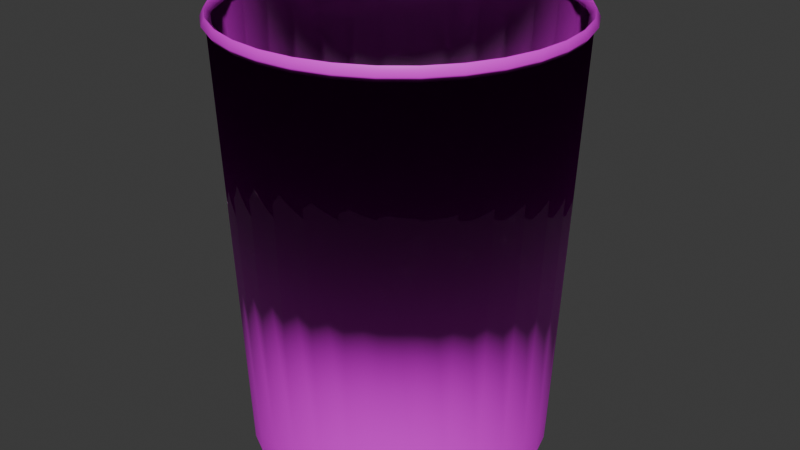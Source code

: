 # Source: Bin.blend  (saved by Blender 4.0.36; exported with 4.5.12 LTS)
import bpy
from mathutils import Matrix  # noqa: F401  (used for matrix-valued properties, if any)

bpy.ops.wm.read_factory_settings(use_empty=True)
scene = bpy.context.scene
scene.name = 'Scene'

# ---- collections
col_collection = bpy.data.collections.new('Collection'); scene.collection.children.link(col_collection)

# ---- images (referenced by path relative to the original .blend; pixels are not part of the script)
import os
ASSET_DIR = os.environ.get("B2B_ASSET_DIR", "")  # directory of the original .blend (textures are referenced by path, not embedded)
HERE = os.path.dirname(os.path.abspath(__file__))  # packed textures are extracted next to this script under _unpacked/

def load_image(name, relpath, width, height, colorspace="sRGB"):
    """Load a texture the original file referenced (path relative to the .blend, or extracted next to this script)."""
    p = next((c for c in (os.path.join(HERE, relpath), os.path.join(ASSET_DIR, relpath)) if relpath and os.path.exists(c)), "")
    if p:
        img = bpy.data.images.load(p, check_existing=True)
        img.name = name
    else:  # same state as the original file: an image datablock whose file is absent (Cycles renders it pink)
        img = bpy.data.images.new(name, width, height)
        img.source = "FILE"
        img.filepath = "//" + (relpath or name)
    img.colorspace_settings.name = colorspace
    return img
img_untitled = load_image('Untitled', '', 1024, 1024, 'sRGB')

# ---- materials (node trees are filled in below, after node groups)
mat_material = bpy.data.materials.new('Material')
mat_material.alpha_threshold = 0.0
mat_material.use_transparent_shadow = False
mat_material.roughness = 0.5
mat_material.line_color = (0.0, 0.0, 0.0, 1.0)

# ---- node groups
ng_auto_smooth = bpy.data.node_groups.new('Auto Smooth', 'GeometryNodeTree')
_s = ng_auto_smooth.interface.new_socket(name='Geometry', in_out='OUTPUT', socket_type='NodeSocketGeometry')
_s = ng_auto_smooth.interface.new_socket(name='Geometry', in_out='INPUT', socket_type='NodeSocketGeometry')
_s = ng_auto_smooth.interface.new_socket(name='Angle', in_out='INPUT', socket_type='NodeSocketFloat')
_s.subtype = 'ANGLE'
_s.min_value = 0.0
_s.max_value = 3.142
ng_auto_smooth.is_modifier = True
_N = ng_auto_smooth.nodes; _L = ng_auto_smooth.links
n0 = _N.new('NodeGroupOutput'); n0.name = 'Group Output'; n0.location = (480, -100)
n1 = _N.new('NodeGroupInput'); n1.name = 'Group Input'; n1.location = (-420, -300)
n2 = _N.new('NodeGroupInput'); n2.name = 'Group Input.001'; n2.location = (-60, -100)
n3 = _N.new('GeometryNodeSetShadeSmooth'); n3.name = 'Set Shade Smooth'; n3.location = (120, -100)
n3.domain = 'EDGE'
n4 = _N.new('GeometryNodeSetShadeSmooth'); n4.name = 'Set Shade Smooth.001'; n4.location = (300, -100)
n5 = _N.new('GeometryNodeInputMeshEdgeAngle'); n5.name = 'Edge Angle'; n5.location = (-420, -220)
n6 = _N.new('GeometryNodeInputEdgeSmooth'); n6.name = 'Is Edge Smooth'; n6.location = (-60, -160)
n7 = _N.new('GeometryNodeInputShadeSmooth'); n7.name = 'Is Face Smooth'; n7.location = (-240, -340)
n8 = _N.new('FunctionNodeBooleanMath'); n8.name = 'Boolean Math'; n8.location = (-60, -220)
n9 = _N.new('FunctionNodeCompare'); n9.name = 'Compare'; n9.location = (-240, -180)
n9.operation = 'LESS_EQUAL'
_L.new(n5.outputs[0], n9.inputs[0])
_L.new(n4.outputs[0], n0.inputs[0])
_L.new(n1.outputs[1], n9.inputs[1])
_L.new(n9.outputs[0], n8.inputs[0])
_L.new(n7.outputs[0], n8.inputs[1])
_L.new(n2.outputs[0], n3.inputs[0])
_L.new(n6.outputs[0], n3.inputs[1])
_L.new(n3.outputs[0], n4.inputs[0])
_L.new(n8.outputs[0], n3.inputs[2])
n0.is_active_output = True

# ---- material node trees
mat_material.use_nodes = True; mat_material.node_tree.nodes.clear()
_N = mat_material.node_tree.nodes; _L = mat_material.node_tree.links
n0 = _N.new('ShaderNodeOutputMaterial'); n0.name = 'Material Output'; n0.location = (300, 300)
n1 = _N.new('ShaderNodeBsdfPrincipled'); n1.name = 'Principled BSDF'; n1.location = (10, 300)
n1.inputs[3].default_value = 1.45
n2 = _N.new('ShaderNodeTexImage'); n2.name = 'Image Texture'; n2.location = (-377, 258)
n2.image = img_untitled
_L.new(n1.outputs[0], n0.inputs[0])
_L.new(n2.outputs[0], n1.inputs[0])
n0.is_active_output = True

# ---- world
world_world = bpy.data.worlds.new('World'); scene.world = world_world
world_world.use_nodes = True; world_world.node_tree.nodes.clear()
_N = world_world.node_tree.nodes; _L = world_world.node_tree.links
n0 = _N.new('ShaderNodeOutputWorld'); n0.name = 'World Output'; n0.location = (300, 300)
n1 = _N.new('ShaderNodeBackground'); n1.name = 'Background'; n1.location = (10, 300)
n1.inputs[0].default_value = (0.05088, 0.05088, 0.05088, 1.0)
_L.new(n1.outputs[0], n0.inputs[0])
n0.is_active_output = True
world_world.color = (0.05088, 0.05088, 0.05088)
world_world.use_sun_shadow = False
world_world.sun_shadow_jitter_overblur = 0.0

# ---- meshes
me_cylinder = bpy.data.meshes.new('Cylinder')
me_cylinder.from_pydata([(2.058e-10, 0.153, 0.002385), (0.0, 0.17, 0.4274), (0.02985, 0.1501, 0.002385), (0.03317, 0.1667, 0.4274), (0.05855, 0.1414, 0.002385), (0.06506, 0.1571, 0.4274), (0.085, 0.1272, 0.002385), (0.09445, 0.1413, 0.4274), (0.1082, 0.1082, 0.002385), (0.1202, 0.1202, 0.4274), (0.1272, 0.085, 0.002385), (0.1413, 0.09445, 0.4274), (0.1414, 0.05855, 0.002385), (0.1571, 0.06506, 0.4274), (0.1501, 0.02985, 0.002385), (0.1667, 0.03317, 0.4274), (0.153, 2.533e-10, 0.002385), (0.17, 0.0, 0.4274), (0.1501, -0.02985, 0.002385), (0.1667, -0.03317, 0.4274), (0.1414, -0.05855, 0.002385), (0.1571, -0.06506, 0.4274), (0.1272, -0.085, 0.002385), (0.1413, -0.09445, 0.4274), (0.1082, -0.1082, 0.002385), (0.1202, -0.1202, 0.4274), (0.085, -0.1272, 0.002385), (0.09445, -0.1413, 0.4274), (0.05855, -0.1414, 0.002385), (0.06506, -0.1571, 0.4274), (0.02985, -0.1501, 0.002385), (0.03317, -0.1667, 0.4274), (2.058e-10, -0.153, 0.002385), (0.0, -0.17, 0.4274), (-0.02985, -0.1501, 0.002385), (-0.03317, -0.1667, 0.4274), (-0.05855, -0.1414, 0.002385), (-0.06506, -0.1571, 0.4274), (-0.085, -0.1272, 0.002385), (-0.09445, -0.1413, 0.4274), (-0.1082, -0.1082, 0.002385), (-0.1202, -0.1202, 0.4274), (-0.1272, -0.085, 0.002385), (-0.1413, -0.09445, 0.4274), (-0.1414, -0.05855, 0.002385), (-0.1571, -0.06506, 0.4274), (-0.1501, -0.02985, 0.002385), (-0.1667, -0.03317, 0.4274), (-0.153, 2.533e-10, 0.002385), (-0.17, 0.0, 0.4274), (-0.1501, 0.02985, 0.002385), (-0.1667, 0.03317, 0.4274), (-0.1414, 0.05855, 0.002385), (-0.1571, 0.06506, 0.4274), (-0.1272, 0.085, 0.002385), (-0.1413, 0.09445, 0.4274), (-0.1082, 0.1082, 0.002385), (-0.1202, 0.1202, 0.4274), (-0.085, 0.1272, 0.002385), (-0.09445, 0.1413, 0.4274), (-0.05855, 0.1414, 0.002385), (-0.06506, 0.1571, 0.4274), (-0.02985, 0.1501, 0.002385), (-0.03317, 0.1667, 0.4274), (-5.247e-11, 0.1743, 0.4333), (0.03401, 0.171, 0.4333), (0.06671, 0.1611, 0.4333), (0.09685, 0.145, 0.4333), (0.1233, 0.1233, 0.4333), (0.145, 0.09685, 0.4333), (0.1611, 0.06671, 0.4333), (0.171, 0.03401, 0.4333), (0.1743, -6.458e-11, 0.4333), (0.171, -0.03401, 0.4333), (0.1611, -0.06671, 0.4333), (0.145, -0.09685, 0.4333), (0.1233, -0.1233, 0.4333), (0.09685, -0.145, 0.4333), (0.06671, -0.1611, 0.4333), (0.03401, -0.171, 0.4333), (-5.247e-11, -0.1743, 0.4333), (-0.03401, -0.171, 0.4333), (-0.06671, -0.1611, 0.4333), (-0.09685, -0.145, 0.4333), (-0.1233, -0.1233, 0.4333), (-0.145, -0.09685, 0.4333), (-0.1611, -0.06671, 0.4333), (-0.171, -0.03401, 0.4333), (-0.1743, -6.458e-11, 0.4333), (-0.171, 0.03401, 0.4333), (-0.1611, 0.06671, 0.4333), (-0.145, 0.09685, 0.4333), (-0.1233, 0.1233, 0.4333), (-0.09685, 0.145, 0.4333), (-0.06671, 0.1611, 0.4333), (-0.03401, 0.171, 0.4333), (6.426e-11, 0.1647, 0.4346), (0.03213, 0.1615, 0.4346), (0.06303, 0.1522, 0.4346), (0.0915, 0.1369, 0.4346), (0.1165, 0.1165, 0.4346), (0.1369, 0.0915, 0.4346), (0.1522, 0.06303, 0.4346), (0.1615, 0.03213, 0.4346), (0.1647, 7.909e-11, 0.4346), (0.1615, -0.03213, 0.4346), (0.1522, -0.06303, 0.4346), (0.1369, -0.0915, 0.4346), (0.1165, -0.1165, 0.4346), (0.0915, -0.1369, 0.4346), (0.06303, -0.1522, 0.4346), (0.03213, -0.1615, 0.4346), (6.426e-11, -0.1647, 0.4346), (-0.03213, -0.1615, 0.4346), (-0.06303, -0.1522, 0.4346), (-0.0915, -0.1369, 0.4346), (-0.1165, -0.1165, 0.4346), (-0.1369, -0.0915, 0.4346), (-0.1522, -0.06303, 0.4346), (-0.1615, -0.03213, 0.4346), (-0.1647, 7.909e-11, 0.4346), (-0.1615, 0.03213, 0.4346), (-0.1522, 0.06303, 0.4346), (-0.1369, 0.0915, 0.4346), (-0.1165, 0.1165, 0.4346), (-0.0915, 0.1369, 0.4346), (-0.06303, 0.1522, 0.4346), (-0.03213, 0.1615, 0.4346), (9.717e-11, 0.1705, 0.4408), (0.03326, 0.1672, 0.4408), (0.06524, 0.1575, 0.4408), (0.09472, 0.1418, 0.4408), (0.1206, 0.1206, 0.4408), (0.1418, 0.09472, 0.4408), (0.1575, 0.06524, 0.4408), (0.1672, 0.03326, 0.4408), (0.1705, 1.042e-10, 0.4408), (0.1672, -0.03326, 0.4408), (0.1575, -0.06524, 0.4408), (0.1418, -0.09472, 0.4408), (0.1206, -0.1206, 0.4408), (0.09472, -0.1418, 0.4408), (0.06524, -0.1575, 0.4408), (0.03326, -0.1672, 0.4408), (9.717e-11, -0.1705, 0.4408), (-0.03326, -0.1672, 0.4408), (-0.06524, -0.1575, 0.4408), (-0.09472, -0.1418, 0.4408), (-0.1206, -0.1206, 0.4408), (-0.1418, -0.09472, 0.4408), (-0.1575, -0.06524, 0.4408), (-0.1672, -0.03326, 0.4408), (-0.1705, 1.042e-10, 0.4408), (-0.1672, 0.03326, 0.4408), (-0.1575, 0.06524, 0.4408), (-0.1418, 0.09472, 0.4408), (-0.1206, 0.1206, 0.4408), (-0.09472, 0.1418, 0.4408), (-0.06524, 0.1575, 0.4408), (-0.03326, 0.1672, 0.4408), (1.93e-10, 0.1541, 0.02885), (0.03006, 0.1511, 0.02885), (0.05896, 0.1423, 0.02885), (0.08559, 0.1281, 0.02885), (0.1089, 0.1089, 0.02885), (0.1281, 0.08559, 0.02885), (0.1423, 0.05896, 0.02885), (0.1511, 0.03006, 0.02885), (0.1541, 2.375e-10, 0.02885), (0.1511, -0.03006, 0.02885), (0.1423, -0.05896, 0.02885), (0.1281, -0.08559, 0.02885), (0.1089, -0.1089, 0.02885), (0.08559, -0.1281, 0.02885), (0.05896, -0.1423, 0.02885), (0.03006, -0.1511, 0.02885), (1.93e-10, -0.1541, 0.02885), (-0.03006, -0.1511, 0.02885), (-0.05896, -0.1423, 0.02885), (-0.08559, -0.1281, 0.02885), (-0.1089, -0.1089, 0.02885), (-0.1281, -0.08559, 0.02885), (-0.1423, -0.05896, 0.02885), (-0.1511, -0.03006, 0.02885), (-0.1541, 2.375e-10, 0.02885), (-0.1511, 0.03006, 0.02885), (-0.1423, 0.05896, 0.02885), (-0.1281, 0.08559, 0.02885), (-0.1089, 0.1089, 0.02885), (-0.08559, 0.1281, 0.02885), (-0.05896, 0.1423, 0.02885), (-0.03006, 0.1511, 0.02885)], [], [(160, 1, 3, 161), (161, 3, 5, 162), (162, 5, 7, 163), (163, 7, 9, 164), (164, 9, 11, 165), (165, 11, 13, 166), (166, 13, 15, 167), (167, 15, 17, 168), (168, 17, 19, 169), (169, 19, 21, 170), (170, 21, 23, 171), (171, 23, 25, 172), (172, 25, 27, 173), (173, 27, 29, 174), (174, 29, 31, 175), (175, 31, 33, 176), (176, 33, 35, 177), (177, 35, 37, 178), (178, 37, 39, 179), (179, 39, 41, 180), (180, 41, 43, 181), (181, 43, 45, 182), (182, 45, 47, 183), (183, 47, 49, 184), (184, 49, 51, 185), (185, 51, 53, 186), (186, 53, 55, 187), (187, 55, 57, 188), (188, 57, 59, 189), (189, 59, 61, 190), (190, 61, 63, 191), (191, 63, 1, 160), (0, 2, 4, 6, 8, 10, 12, 14, 16, 18, 20, 22, 24, 26, 28, 30, 32, 34, 36, 38, 40, 42, 44, 46, 48, 50, 52, 54, 56, 58, 60, 62), (51, 49, 88, 89), (7, 5, 66, 67), (25, 23, 75, 76), (43, 41, 84, 85), (61, 59, 93, 94), (17, 15, 71, 72), (35, 33, 80, 81), (53, 51, 89, 90), (9, 7, 67, 68), (27, 25, 76, 77), (45, 43, 85, 86), (63, 61, 94, 95), (19, 17, 72, 73), (37, 35, 81, 82), (55, 53, 90, 91), (11, 9, 68, 69), (29, 27, 77, 78), (47, 45, 86, 87), (3, 1, 64, 65), (1, 63, 95, 64), (21, 19, 73, 74), (39, 37, 82, 83), (57, 55, 91, 92), (13, 11, 69, 70), (31, 29, 78, 79), (49, 47, 87, 88), (5, 3, 65, 66), (23, 21, 74, 75), (41, 39, 83, 84), (59, 57, 92, 93), (15, 13, 70, 71), (33, 31, 79, 80), (49, 51, 121, 120), (5, 7, 99, 98), (23, 25, 108, 107), (41, 43, 117, 116), (59, 61, 126, 125), (15, 17, 104, 103), (33, 35, 113, 112), (51, 53, 122, 121), (7, 9, 100, 99), (25, 27, 109, 108), (43, 45, 118, 117), (61, 63, 127, 126), (17, 19, 105, 104), (35, 37, 114, 113), (53, 55, 123, 122), (9, 11, 101, 100), (27, 29, 110, 109), (45, 47, 119, 118), (1, 3, 97, 96), (63, 1, 96, 127), (19, 21, 106, 105), (37, 39, 115, 114), (55, 57, 124, 123), (11, 13, 102, 101), (29, 31, 111, 110), (47, 49, 120, 119), (3, 5, 98, 97), (21, 23, 107, 106), (39, 41, 116, 115), (57, 59, 125, 124), (13, 15, 103, 102), (31, 33, 112, 111), (104, 105, 137, 136), (118, 119, 151, 150), (105, 106, 138, 137), (119, 120, 152, 151), (106, 107, 139, 138), (120, 121, 153, 152), (107, 108, 140, 139), (121, 122, 154, 153), (108, 109, 141, 140), (122, 123, 155, 154), (109, 110, 142, 141), (96, 97, 129, 128), (123, 124, 156, 155), (110, 111, 143, 142), (97, 98, 130, 129), (124, 125, 157, 156), (111, 112, 144, 143), (98, 99, 131, 130), (125, 126, 158, 157), (112, 113, 145, 144), (99, 100, 132, 131), (126, 127, 159, 158), (113, 114, 146, 145), (100, 101, 133, 132), (127, 96, 128, 159), (114, 115, 147, 146), (101, 102, 134, 133), (115, 116, 148, 147), (102, 103, 135, 134), (116, 117, 149, 148), (103, 104, 136, 135), (117, 118, 150, 149), (72, 136, 137, 73), (71, 135, 136, 72), (70, 134, 135, 71), (69, 133, 134, 70), (68, 132, 133, 69), (67, 131, 132, 68), (66, 130, 131, 67), (65, 129, 130, 66), (64, 128, 129, 65), (95, 159, 128, 64), (94, 158, 159, 95), (93, 157, 158, 94), (92, 156, 157, 93), (91, 155, 156, 92), (90, 154, 155, 91), (89, 153, 154, 90), (88, 152, 153, 89), (87, 151, 152, 88), (86, 150, 151, 87), (85, 149, 150, 86), (84, 148, 149, 85), (83, 147, 148, 84), (82, 146, 147, 83), (81, 145, 146, 82), (80, 144, 145, 81), (79, 143, 144, 80), (78, 142, 143, 79), (77, 141, 142, 78), (76, 140, 141, 77), (75, 139, 140, 76), (74, 138, 139, 75), (73, 137, 138, 74), (62, 191, 160, 0), (60, 190, 191, 62), (58, 189, 190, 60), (56, 188, 189, 58), (54, 187, 188, 56), (52, 186, 187, 54), (50, 185, 186, 52), (48, 184, 185, 50), (46, 183, 184, 48), (44, 182, 183, 46), (42, 181, 182, 44), (40, 180, 181, 42), (38, 179, 180, 40), (36, 178, 179, 38), (34, 177, 178, 36), (32, 176, 177, 34), (30, 175, 176, 32), (28, 174, 175, 30), (26, 173, 174, 28), (24, 172, 173, 26), (22, 171, 172, 24), (20, 170, 171, 22), (18, 169, 170, 20), (16, 168, 169, 18), (14, 167, 168, 16), (12, 166, 167, 14), (10, 165, 166, 12), (8, 164, 165, 10), (6, 163, 164, 8), (4, 162, 163, 6), (2, 161, 162, 4), (0, 160, 161, 2)])
me_cylinder.polygons.foreach_set('use_smooth', [True] * 193)
_uv = me_cylinder.uv_layers.new(name='UVMap')
_uv.uv.foreach_set('vector', [1.0, 0.5631, 1.0, 1.0, 0.9688, 1.0, 0.9687, 0.5631, 0.9687, 0.5631, 0.9688, 1.0, 0.9375, 1.0, 0.9375, 0.5631, 0.9375, 0.5631, 0.9375, 1.0, 0.9062, 1.0, 0.9062, 0.5631, 0.9062, 0.5631, 0.9062, 1.0, 0.875, 1.0, 0.875, 0.5631, 0.875, 0.5631, 0.875, 1.0, 0.8438, 1.0, 0.8438, 0.5631, 0.8438, 0.5631, 0.8438, 1.0, 0.8125, 1.0, 0.8125, 0.5631, 0.8125, 0.5631, 0.8125, 1.0, 0.7812, 1.0, 0.7812, 0.5631, 0.7812, 0.5631, 0.7812, 1.0, 0.75, 1.0, 0.75, 0.5631, 0.75, 0.5631, 0.75, 1.0, 0.7188, 1.0, 0.7188, 0.5631, 0.7188, 0.5631, 0.7188, 1.0, 0.6875, 1.0, 0.6875, 0.5631, 0.6875, 0.5631, 0.6875, 1.0, 0.6562, 1.0, 0.6562, 0.5631, 0.6562, 0.5631, 0.6562, 1.0, 0.625, 1.0, 0.625, 0.5631, 0.625, 0.5631, 0.625, 1.0, 0.5938, 1.0, 0.5938, 0.5631, 0.5938, 0.5631, 0.5938, 1.0, 0.5625, 1.0, 0.5625, 0.5631, 0.5625, 0.5631, 0.5625, 1.0, 0.5312, 1.0, 0.5312, 0.5631, 0.5312, 0.5631, 0.5312, 1.0, 0.5, 1.0, 0.5, 0.5631, 0.5, 0.5631, 0.5, 1.0, 0.4688, 1.0, 0.4688, 0.5631, 0.4688, 0.5631, 0.4688, 1.0, 0.4375, 1.0, 0.4375, 0.5631, 0.4375, 0.5631, 0.4375, 1.0, 0.4062, 1.0, 0.4062, 0.5631, 0.4062, 0.5631, 0.4062, 1.0, 0.375, 1.0, 0.375, 0.5631, 0.375, 0.5631, 0.375, 1.0, 0.3438, 1.0, 0.3438, 0.5631, 0.3438, 0.5631, 0.3438, 1.0, 0.3125, 1.0, 0.3125, 0.5631, 0.3125, 0.5631, 0.3125, 1.0, 0.2812, 1.0, 0.2812, 0.5631, 0.2812, 0.5631, 0.2812, 1.0, 0.25, 1.0, 0.25, 0.5631, 0.25, 0.5631, 0.25, 1.0, 0.2188, 1.0, 0.2187, 0.5631, 0.2187, 0.5631, 0.2188, 1.0, 0.1875, 1.0, 0.1875, 0.5631, 0.1875, 0.5631, 0.1875, 1.0, 0.1562, 1.0, 0.1562, 0.5631, 0.1562, 0.5631, 0.1562, 1.0, 0.125, 1.0, 0.125, 0.5631, 0.125, 0.5631, 0.125, 1.0, 0.09375, 1.0, 0.09375, 0.5631, 0.09375, 0.5631, 0.09375, 1.0, 0.0625, 1.0, 0.0625, 0.5631, 0.0625, 0.5631, 0.0625, 1.0, 0.03125, 1.0, 0.03125, 0.5631, 0.03125, 0.5631, 0.03125, 1.0, 0.0, 1.0, 0.0, 0.5631, 0.8182, 0.3497, 0.8508, 0.3465, 0.8822, 0.337, 0.9111, 0.3215, 0.9364, 0.3007, 0.9572, 0.2754, 0.9727, 0.2465, 0.9822, 0.2151, 0.9854, 0.1825, 0.9822, 0.1499, 0.9727, 0.1185, 0.9572, 0.08962, 0.9364, 0.06428, 0.9111, 0.04349, 0.8822, 0.02804, 0.8508, 0.01852, 0.8182, 0.01531, 0.7856, 0.01852, 0.7542, 0.02804, 0.7253, 0.04349, 0.7, 0.06428, 0.6792, 0.08962, 0.6637, 0.1185, 0.6542, 0.1499, 0.651, 0.1825, 0.6542, 0.2151, 0.6637, 0.2465, 0.6792, 0.2754, 0.7, 0.3007, 0.7253, 0.3215, 0.7542, 0.337, 0.7856, 0.3465, 0.2984, 0.07831, 0.2928, 0.1028, 0.286, 0.1021, 0.2918, 0.07705, 0.08318, 0.09239, 0.0794, 0.118, 0.07253, 0.1177, 0.0764, 0.09141, 0.1321, 0.1441, 0.1359, 0.1698, 0.1291, 0.1708, 0.1253, 0.1445, 0.2984, 0.18, 0.3076, 0.2037, 0.3011, 0.2057, 0.2918, 0.1813, 0.1013, 0.2156, 0.115, 0.2341, 0.1091, 0.2367, 0.09502, 0.2178, 0.1677, 0.2341, 0.1838, 0.2486, 0.1783, 0.2516, 0.1618, 0.2367, 0.1677, 0.02805, 0.1541, 0.04653, 0.1477, 0.04437, 0.1618, 0.02543, 0.3076, 0.05608, 0.2984, 0.07831, 0.2918, 0.07705, 0.3011, 0.05425, 0.09058, 0.06825, 0.08318, 0.09239, 0.0764, 0.09141, 0.084, 0.06665, 0.1321, 0.118, 0.1321, 0.1441, 0.1253, 0.1445, 0.1253, 0.1177, 0.2928, 0.1546, 0.2984, 0.18, 0.2918, 0.1813, 0.286, 0.1553, 0.09058, 0.1939, 0.1013, 0.2156, 0.09502, 0.2178, 0.084, 0.1955, 0.1541, 0.2156, 0.1677, 0.2341, 0.1618, 0.2367, 0.1477, 0.2178, 0.1838, 0.01354, 0.1677, 0.02805, 0.1618, 0.02543, 0.1783, 0.01054, 0.3199, 0.03694, 0.3076, 0.05608, 0.3011, 0.05425, 0.3138, 0.03462, 0.1013, 0.04653, 0.09058, 0.06825, 0.084, 0.06665, 0.09502, 0.04437, 0.1359, 0.09239, 0.1321, 0.118, 0.1253, 0.1177, 0.1291, 0.09141, 0.2909, 0.1286, 0.2928, 0.1546, 0.286, 0.1553, 0.284, 0.1286, 0.0794, 0.1441, 0.08318, 0.1698, 0.0764, 0.1708, 0.07253, 0.1445, 0.08318, 0.1698, 0.09058, 0.1939, 0.084, 0.1955, 0.0764, 0.1708, 0.1433, 0.1939, 0.1541, 0.2156, 0.1477, 0.2178, 0.1367, 0.1955, 0.3199, 0.2249, 0.3349, 0.2426, 0.3291, 0.2455, 0.3138, 0.2273, 0.3349, 0.02163, 0.3199, 0.03694, 0.3138, 0.03462, 0.3291, 0.01892, 0.115, 0.02805, 0.1013, 0.04653, 0.09502, 0.04437, 0.1091, 0.02543, 0.1433, 0.06825, 0.1359, 0.09239, 0.1291, 0.09141, 0.1367, 0.06665, 0.2928, 0.1028, 0.2909, 0.1286, 0.284, 0.1286, 0.286, 0.1021, 0.0794, 0.118, 0.0794, 0.1441, 0.07253, 0.1445, 0.07253, 0.1177, 0.1359, 0.1698, 0.1433, 0.1939, 0.1367, 0.1955, 0.1291, 0.1708, 0.3076, 0.2037, 0.3199, 0.2249, 0.3138, 0.2273, 0.3011, 0.2057, 0.115, 0.2341, 0.1311, 0.2486, 0.1256, 0.2516, 0.1091, 0.2367, 0.1311, 0.01354, 0.115, 0.02805, 0.1091, 0.02543, 0.1256, 0.01054, 0.1541, 0.04653, 0.1433, 0.06825, 0.1367, 0.06665, 0.1477, 0.04437, 0.165, 0.4977, 0.1509, 0.4786, 0.1589, 0.4759, 0.1725, 0.4943, 0.2228, 0.5044, 0.2073, 0.486, 0.2151, 0.4828, 0.2302, 0.5007, 0.2073, 0.2907, 0.2228, 0.2748, 0.2302, 0.2782, 0.2151, 0.2936, 0.08557, 0.3267, 0.09665, 0.3043, 0.1046, 0.307, 0.09386, 0.3287, 0.1283, 0.378, 0.1322, 0.3515, 0.1407, 0.3528, 0.137, 0.3784, 0.1771, 0.3859, 0.1791, 0.3591, 0.1878, 0.3599, 0.1859, 0.3858, 0.07793, 0.4313, 0.07404, 0.4049, 0.0827, 0.4045, 0.08647, 0.4301, 0.1509, 0.4786, 0.1398, 0.4562, 0.1481, 0.4542, 0.1589, 0.4759, 0.2073, 0.486, 0.1945, 0.464, 0.2027, 0.4615, 0.2151, 0.4828, 0.1273, 0.5126, 0.1108, 0.4977, 0.1183, 0.4943, 0.1343, 0.5088, 0.09665, 0.3043, 0.1108, 0.2852, 0.1183, 0.2885, 0.1046, 0.307, 0.1322, 0.3515, 0.1398, 0.3267, 0.1481, 0.3287, 0.1407, 0.3528, 0.1791, 0.3591, 0.185, 0.3337, 0.1934, 0.3353, 0.1878, 0.3599, 0.07404, 0.4049, 0.07404, 0.378, 0.0827, 0.3784, 0.0827, 0.4045, 0.1398, 0.4562, 0.1322, 0.4313, 0.1407, 0.4301, 0.1481, 0.4542, 0.1945, 0.464, 0.185, 0.4394, 0.1934, 0.4377, 0.2027, 0.4615, 0.1108, 0.4977, 0.09665, 0.4786, 0.1046, 0.4759, 0.1183, 0.4943, 0.1108, 0.2852, 0.1273, 0.2702, 0.1343, 0.274, 0.1183, 0.2885, 0.1509, 0.3043, 0.165, 0.2852, 0.1725, 0.2885, 0.1589, 0.307, 0.1398, 0.3267, 0.1509, 0.3043, 0.1589, 0.307, 0.1481, 0.3287, 0.185, 0.3337, 0.1945, 0.3106, 0.2027, 0.3129, 0.1934, 0.3353, 0.07404, 0.378, 0.07793, 0.3515, 0.08647, 0.3528, 0.0827, 0.3784, 0.1322, 0.4313, 0.1283, 0.4049, 0.137, 0.4045, 0.1407, 0.4301, 0.185, 0.4394, 0.1791, 0.413, 0.1878, 0.4121, 0.1934, 0.4377, 0.09665, 0.4786, 0.08557, 0.4562, 0.09386, 0.4542, 0.1046, 0.4759, 0.1816, 0.5126, 0.165, 0.4977, 0.1725, 0.4943, 0.1886, 0.5088, 0.165, 0.2852, 0.1816, 0.2702, 0.1886, 0.274, 0.1725, 0.2885, 0.1945, 0.3106, 0.2073, 0.2907, 0.2151, 0.2936, 0.2027, 0.3129, 0.07793, 0.3515, 0.08557, 0.3267, 0.09386, 0.3287, 0.08647, 0.3528, 0.1283, 0.4049, 0.1283, 0.378, 0.137, 0.3784, 0.137, 0.4045, 0.1791, 0.413, 0.1771, 0.3859, 0.1859, 0.3858, 0.1878, 0.4121, 0.08557, 0.4562, 0.07793, 0.4313, 0.08647, 0.4301, 0.09386, 0.4542, 0.06415, 0.2943, 0.05068, 0.3148, 0.04328, 0.3119, 0.05722, 0.2906, 0.2793, 0.3548, 0.2775, 0.3805, 0.2693, 0.3804, 0.2712, 0.3538, 0.05068, 0.3148, 0.0401, 0.3381, 0.03233, 0.3359, 0.04328, 0.3119, 0.2775, 0.3805, 0.2793, 0.4066, 0.2712, 0.4074, 0.2693, 0.3804, 0.0401, 0.3381, 0.03281, 0.3631, 0.02478, 0.3618, 0.03233, 0.3359, 0.2793, 0.4066, 0.2848, 0.4319, 0.2769, 0.4337, 0.2712, 0.4074, 0.03281, 0.3631, 0.0291, 0.389, 0.02094, 0.3887, 0.02478, 0.3618, 0.2848, 0.4319, 0.2937, 0.4556, 0.2861, 0.4582, 0.2769, 0.4337, 0.0291, 0.389, 0.0291, 0.4148, 0.02094, 0.4153, 0.02094, 0.3887, 0.2937, 0.4556, 0.3057, 0.4768, 0.2985, 0.4801, 0.2861, 0.4582, 0.0291, 0.4148, 0.03281, 0.4395, 0.02478, 0.4409, 0.02094, 0.4153, 0.2426, 0.09074, 0.2389, 0.1156, 0.2309, 0.1151, 0.2348, 0.08942, 0.3057, 0.4768, 0.3203, 0.4945, 0.3136, 0.4985, 0.2985, 0.4801, 0.03281, 0.4395, 0.0401, 0.462, 0.03233, 0.4643, 0.02478, 0.4409, 0.2389, 0.1156, 0.2389, 0.1409, 0.2309, 0.1413, 0.2309, 0.1151, 0.2896, 0.01435, 0.2738, 0.02841, 0.2671, 0.0249, 0.2835, 0.01034, 0.0401, 0.462, 0.05068, 0.4817, 0.04328, 0.4846, 0.03233, 0.4643, 0.2389, 0.1409, 0.2426, 0.1657, 0.2348, 0.167, 0.2309, 0.1413, 0.2738, 0.02841, 0.2604, 0.04631, 0.2532, 0.04342, 0.2671, 0.0249, 0.05068, 0.4817, 0.06415, 0.4976, 0.05722, 0.5011, 0.04328, 0.4846, 0.2426, 0.1657, 0.2498, 0.1891, 0.2423, 0.1912, 0.2348, 0.167, 0.2604, 0.04631, 0.2498, 0.06735, 0.2423, 0.06521, 0.2532, 0.04342, 0.06415, 0.4976, 0.07999, 0.5093, 0.07362, 0.5132, 0.05722, 0.5011, 0.2498, 0.1891, 0.2604, 0.2101, 0.2532, 0.213, 0.2423, 0.1912, 0.2498, 0.06735, 0.2426, 0.09074, 0.2348, 0.08942, 0.2423, 0.06521, 0.3203, 0.2738, 0.3057, 0.2891, 0.2985, 0.2858, 0.3136, 0.27, 0.2604, 0.2101, 0.2738, 0.228, 0.2671, 0.2315, 0.2532, 0.213, 0.3057, 0.2891, 0.2937, 0.3082, 0.2861, 0.3056, 0.2985, 0.2858, 0.2738, 0.228, 0.2896, 0.2421, 0.2835, 0.2461, 0.2671, 0.2315, 0.2937, 0.3082, 0.2848, 0.3303, 0.2769, 0.3285, 0.2861, 0.3056, 0.07999, 0.2773, 0.06415, 0.2943, 0.05722, 0.2906, 0.07362, 0.273, 0.2848, 0.3303, 0.2793, 0.3548, 0.2712, 0.3538, 0.2769, 0.3285, 0.1818, 0.1601, 0.1895, 0.159, 0.1968, 0.1841, 0.1892, 0.1858, 0.178, 0.1335, 0.1857, 0.133, 0.1895, 0.159, 0.1818, 0.1601, 0.178, 0.107, 0.1857, 0.1071, 0.1857, 0.133, 0.178, 0.1335, 0.1818, 0.08167, 0.1895, 0.08233, 0.1857, 0.1071, 0.178, 0.107, 0.1892, 0.05848, 0.1968, 0.05965, 0.1895, 0.08233, 0.1818, 0.08167, 0.2001, 0.03831, 0.2074, 0.03993, 0.1968, 0.05965, 0.1892, 0.05848, 0.2139, 0.02193, 0.2209, 0.02391, 0.2074, 0.03993, 0.2001, 0.03831, 0.2302, 0.009976, 0.2368, 0.01222, 0.2209, 0.02391, 0.2139, 0.02193, 0.2447, 0.4895, 0.2521, 0.4875, 0.2672, 0.5033, 0.2602, 0.5057, 0.2321, 0.4693, 0.2397, 0.4677, 0.2521, 0.4875, 0.2447, 0.4895, 0.2227, 0.4458, 0.2305, 0.4448, 0.2397, 0.4677, 0.2321, 0.4693, 0.2169, 0.42, 0.2249, 0.4195, 0.2305, 0.4448, 0.2227, 0.4458, 0.2149, 0.3927, 0.2229, 0.3928, 0.2249, 0.4195, 0.2169, 0.42, 0.2169, 0.3652, 0.2249, 0.3659, 0.2229, 0.3928, 0.2149, 0.3927, 0.2227, 0.3383, 0.2305, 0.3396, 0.2249, 0.3659, 0.2169, 0.3652, 0.2321, 0.3132, 0.2397, 0.3151, 0.2305, 0.3396, 0.2227, 0.3383, 0.2447, 0.2908, 0.2521, 0.2932, 0.2397, 0.3151, 0.2321, 0.3132, 0.2602, 0.272, 0.2672, 0.2748, 0.2521, 0.2932, 0.2447, 0.2908, 0.05521, 0.2367, 0.06214, 0.2344, 0.07848, 0.249, 0.07192, 0.2516, 0.04099, 0.2178, 0.04823, 0.2159, 0.06214, 0.2344, 0.05521, 0.2367, 0.02983, 0.1955, 0.03731, 0.1941, 0.04823, 0.2159, 0.04099, 0.2178, 0.02213, 0.1708, 0.02979, 0.1699, 0.03731, 0.1941, 0.02983, 0.1955, 0.01821, 0.1445, 0.02595, 0.1442, 0.02979, 0.1699, 0.02213, 0.1708, 0.01821, 0.1177, 0.02595, 0.118, 0.02595, 0.1442, 0.01821, 0.1445, 0.02213, 0.09141, 0.02979, 0.09228, 0.02595, 0.118, 0.01821, 0.1177, 0.02983, 0.06665, 0.03731, 0.06807, 0.02979, 0.09228, 0.02213, 0.09141, 0.04099, 0.04437, 0.04823, 0.04629, 0.03731, 0.06807, 0.02983, 0.06665, 0.05521, 0.02543, 0.06214, 0.02776, 0.04823, 0.04629, 0.04099, 0.04437, 0.07192, 0.01054, 0.07848, 0.0132, 0.06214, 0.02776, 0.05521, 0.02543, 0.2139, 0.2307, 0.2209, 0.228, 0.2368, 0.2451, 0.2302, 0.2481, 0.2001, 0.2096, 0.2074, 0.2075, 0.2209, 0.228, 0.2139, 0.2307, 0.1892, 0.1858, 0.1968, 0.1841, 0.2074, 0.2075, 0.2001, 0.2096, 0.03125, 0.532, 0.03125, 0.5631, 0.0, 0.5631, 0.0, 0.532, 0.0625, 0.532, 0.0625, 0.5631, 0.03125, 0.5631, 0.03125, 0.532, 0.09375, 0.532, 0.09375, 0.5631, 0.0625, 0.5631, 0.0625, 0.532, 0.125, 0.532, 0.125, 0.5631, 0.09375, 0.5631, 0.09375, 0.532, 0.1562, 0.532, 0.1562, 0.5631, 0.125, 0.5631, 0.125, 0.532, 0.1875, 0.532, 0.1875, 0.5631, 0.1562, 0.5631, 0.1562, 0.532, 0.2188, 0.532, 0.2187, 0.5631, 0.1875, 0.5631, 0.1875, 0.532, 0.25, 0.532, 0.25, 0.5631, 0.2187, 0.5631, 0.2188, 0.532, 0.2812, 0.532, 0.2812, 0.5631, 0.25, 0.5631, 0.25, 0.532, 0.3125, 0.532, 0.3125, 0.5631, 0.2812, 0.5631, 0.2812, 0.532, 0.3438, 0.532, 0.3438, 0.5631, 0.3125, 0.5631, 0.3125, 0.532, 0.375, 0.532, 0.375, 0.5631, 0.3438, 0.5631, 0.3438, 0.532, 0.4062, 0.532, 0.4062, 0.5631, 0.375, 0.5631, 0.375, 0.532, 0.4375, 0.532, 0.4375, 0.5631, 0.4062, 0.5631, 0.4062, 0.532, 0.4688, 0.532, 0.4688, 0.5631, 0.4375, 0.5631, 0.4375, 0.532, 0.5, 0.532, 0.5, 0.5631, 0.4688, 0.5631, 0.4688, 0.532, 0.5312, 0.532, 0.5312, 0.5631, 0.5, 0.5631, 0.5, 0.532, 0.5625, 0.532, 0.5625, 0.5631, 0.5312, 0.5631, 0.5312, 0.532, 0.5938, 0.532, 0.5938, 0.5631, 0.5625, 0.5631, 0.5625, 0.532, 0.625, 0.532, 0.625, 0.5631, 0.5938, 0.5631, 0.5938, 0.532, 0.6562, 0.532, 0.6562, 0.5631, 0.625, 0.5631, 0.625, 0.532, 0.6875, 0.532, 0.6875, 0.5631, 0.6562, 0.5631, 0.6562, 0.532, 0.7188, 0.532, 0.7188, 0.5631, 0.6875, 0.5631, 0.6875, 0.532, 0.75, 0.532, 0.75, 0.5631, 0.7188, 0.5631, 0.7188, 0.532, 0.7812, 0.532, 0.7812, 0.5631, 0.75, 0.5631, 0.75, 0.532, 0.8125, 0.532, 0.8125, 0.5631, 0.7812, 0.5631, 0.7812, 0.532, 0.8438, 0.532, 0.8438, 0.5631, 0.8125, 0.5631, 0.8125, 0.532, 0.875, 0.532, 0.875, 0.5631, 0.8438, 0.5631, 0.8438, 0.532, 0.9062, 0.532, 0.9062, 0.5631, 0.875, 0.5631, 0.875, 0.532, 0.9375, 0.532, 0.9375, 0.5631, 0.9062, 0.5631, 0.9062, 0.532, 0.9688, 0.532, 0.9687, 0.5631, 0.9375, 0.5631, 0.9375, 0.532, 1.0, 0.532, 1.0, 0.5631, 0.9687, 0.5631, 0.9688, 0.532])
me_cylinder.materials.append(mat_material)
me_cylinder.update()

# ---- objects
ob_bin = bpy.data.objects.new('Bin', me_cylinder)

# ---- transforms, parenting, visibility, modifiers, constraints
ob_bin.location = (0.0, 0.0, 0.0)
_m = ob_bin.modifiers.new('Auto Smooth', 'NODES')
_m.node_group = ng_auto_smooth
_gi = [s.identifier for s in ng_auto_smooth.interface.items_tree if s.item_type == 'SOCKET' and s.in_out == 'INPUT']
_m[_gi[1]] = 1.496  # Angle

# ---- collection membership
col_collection.objects.link(ob_bin)

# ---- scene / render settings (as saved in the file)
scene.frame_start = 1; scene.frame_end = 250; scene.frame_set(1)
scene.render.engine = 'BLENDER_EEVEE_NEXT'
scene.cycles.sampling_pattern = 'TABULATED_SOBOL'
bpy.context.view_layer.update()

# ---- added for rendering (the .blend has no active camera and no usable light): camera, sun
cam_auto = bpy.data.cameras.new('AutoCamera')
cam_auto.lens = 50.0
cam_auto.sensor_width = 36.0
cam_auto.clip_end = 1000.0
ob_auto_camera = bpy.data.objects.new('AutoCamera', cam_auto)
scene.collection.objects.link(ob_auto_camera)
ob_auto_camera.location = (0.610489, -0.732587, 0.709999)
ob_auto_camera.rotation_euler = (1.09748, -7.21219e-08, 0.694738)
scene.camera = ob_auto_camera
light_auto_sun = bpy.data.lights.new('AutoSun', 'SUN')
light_auto_sun.energy = 3.0
light_auto_sun.angle = 0.0523599
ob_auto_sun = bpy.data.objects.new('AutoSun', light_auto_sun)
scene.collection.objects.link(ob_auto_sun)
ob_auto_sun.rotation_euler = (0.872665, 0.174533, 0.523599)
bpy.context.view_layer.update()
